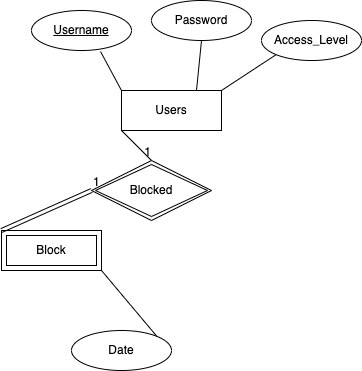

The diagram above was exported from draw.io. Its source (the exported page's mxGraphModel, read from the mxfile embedded in the PNG):
<mxGraphModel dx="704" dy="700" grid="1" gridSize="10" guides="1" tooltips="1" connect="1" arrows="1" fold="1" page="1" pageScale="1" pageWidth="850" pageHeight="1100" math="0" shadow="0">
  <root>
    <mxCell id="0" />
    <mxCell id="1" parent="0" />
    <mxCell id="2" value="Entity" style="whiteSpace=wrap;html=1;align=center;" parent="1" vertex="1">
      <mxGeometry x="270" y="280" width="100" height="40" as="geometry" />
    </mxCell>
    <mxCell id="3" value="Users&lt;br&gt;" style="whiteSpace=wrap;html=1;align=center;" parent="1" vertex="1">
      <mxGeometry x="270" y="280" width="100" height="40" as="geometry" />
    </mxCell>
    <mxCell id="4" value="Username&lt;br&gt;" style="ellipse;whiteSpace=wrap;html=1;align=center;fontStyle=4;" parent="1" vertex="1">
      <mxGeometry x="180" y="200" width="100" height="40" as="geometry" />
    </mxCell>
    <mxCell id="5" value="Password&lt;br&gt;" style="ellipse;whiteSpace=wrap;html=1;align=center;" parent="1" vertex="1">
      <mxGeometry x="300" y="190" width="100" height="40" as="geometry" />
    </mxCell>
    <mxCell id="6" value="Access_Level" style="ellipse;whiteSpace=wrap;html=1;align=center;" parent="1" vertex="1">
      <mxGeometry x="410" y="210" width="100" height="40" as="geometry" />
    </mxCell>
    <mxCell id="10" value="" style="endArrow=none;html=1;rounded=0;exitX=0.69;exitY=1.025;exitDx=0;exitDy=0;exitPerimeter=0;entryX=0;entryY=0;entryDx=0;entryDy=0;" parent="1" source="4" target="3" edge="1">
      <mxGeometry relative="1" as="geometry">
        <mxPoint x="240" y="280" as="sourcePoint" />
        <mxPoint x="400" y="280" as="targetPoint" />
      </mxGeometry>
    </mxCell>
    <mxCell id="11" value="" style="endArrow=none;html=1;rounded=0;exitX=0.5;exitY=1;exitDx=0;exitDy=0;entryX=0.75;entryY=0;entryDx=0;entryDy=0;" parent="1" source="5" target="3" edge="1">
      <mxGeometry relative="1" as="geometry">
        <mxPoint x="240" y="280" as="sourcePoint" />
        <mxPoint x="400" y="280" as="targetPoint" />
      </mxGeometry>
    </mxCell>
    <mxCell id="12" value="" style="endArrow=none;html=1;rounded=0;entryX=0;entryY=1;entryDx=0;entryDy=0;exitX=1;exitY=0;exitDx=0;exitDy=0;" parent="1" source="3" target="6" edge="1">
      <mxGeometry relative="1" as="geometry">
        <mxPoint x="240" y="280" as="sourcePoint" />
        <mxPoint x="400" y="280" as="targetPoint" />
      </mxGeometry>
    </mxCell>
    <mxCell id="15" value="Date" style="ellipse;whiteSpace=wrap;html=1;align=center;" parent="1" vertex="1">
      <mxGeometry x="220" y="520" width="100" height="40" as="geometry" />
    </mxCell>
    <mxCell id="16" value="" style="endArrow=none;html=1;rounded=0;exitX=1;exitY=1;exitDx=0;exitDy=0;entryX=1;entryY=0;entryDx=0;entryDy=0;" parent="1" source="20" target="15" edge="1">
      <mxGeometry relative="1" as="geometry">
        <mxPoint x="320" y="440" as="sourcePoint" />
        <mxPoint x="400" y="280" as="targetPoint" />
      </mxGeometry>
    </mxCell>
    <mxCell id="20" value="Block" style="shape=ext;margin=3;double=1;whiteSpace=wrap;html=1;align=center;" parent="1" vertex="1">
      <mxGeometry x="150" y="420" width="100" height="40" as="geometry" />
    </mxCell>
    <mxCell id="21" value="Blocked" style="shape=rhombus;double=1;perimeter=rhombusPerimeter;whiteSpace=wrap;html=1;align=center;" parent="1" vertex="1">
      <mxGeometry x="240" y="350" width="120" height="60" as="geometry" />
    </mxCell>
    <mxCell id="25" value="" style="shape=link;html=1;rounded=0;entryX=0;entryY=0;entryDx=0;entryDy=0;exitX=0;exitY=0.5;exitDx=0;exitDy=0;" parent="1" source="21" target="20" edge="1">
      <mxGeometry relative="1" as="geometry">
        <mxPoint x="240" y="280" as="sourcePoint" />
        <mxPoint x="400" y="280" as="targetPoint" />
      </mxGeometry>
    </mxCell>
    <mxCell id="26" value="1" style="resizable=0;html=1;align=left;verticalAlign=bottom;" parent="25" connectable="0" vertex="1">
      <mxGeometry x="-1" relative="1" as="geometry" />
    </mxCell>
    <mxCell id="28" value="" style="endArrow=none;html=1;rounded=0;entryX=0.5;entryY=0;entryDx=0;entryDy=0;exitX=0;exitY=1;exitDx=0;exitDy=0;" parent="1" source="3" target="21" edge="1">
      <mxGeometry relative="1" as="geometry">
        <mxPoint x="240" y="280" as="sourcePoint" />
        <mxPoint x="400" y="280" as="targetPoint" />
      </mxGeometry>
    </mxCell>
    <mxCell id="29" value="1" style="resizable=0;html=1;align=right;verticalAlign=bottom;" parent="28" connectable="0" vertex="1">
      <mxGeometry x="1" relative="1" as="geometry" />
    </mxCell>
  </root>
</mxGraphModel>